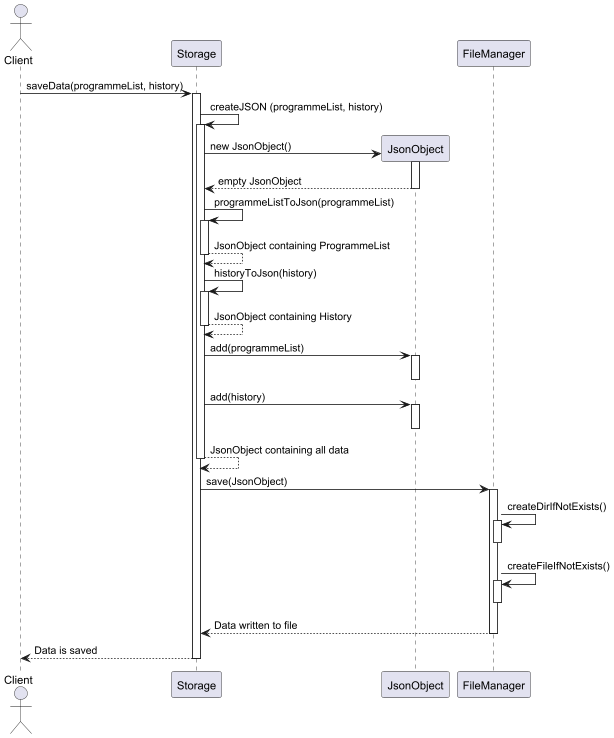

The diagram above was rendered by PlantUML. Its source (embedded in the PNG):
@startuml

actor Client

Client -> Storage : saveData(programmeList, history)
activate Storage

Storage -> Storage : createJSON (programmeList, history)
activate Storage
create JsonObject
Storage -> JsonObject : new JsonObject()
activate JsonObject
JsonObject --> Storage : empty JsonObject
deactivate JsonObject

Storage -> Storage : programmeListToJson(programmeList)
activate Storage
Storage --> Storage : JsonObject containing ProgrammeList
deactivate Storage

Storage -> Storage : historyToJson(history)
activate Storage
Storage --> Storage : JsonObject containing History
deactivate Storage

Storage -> JsonObject : add(programmeList)
activate JsonObject
deactivate JsonObject
Storage -> JsonObject : add(history)
activate JsonObject
deactivate JsonObject

Storage --> Storage : JsonObject containing all data
deactivate Storage


Storage -> FileManager : save(JsonObject)
activate FileManager

FileManager -> FileManager : createDirIfNotExists()
activate FileManager
deactivate FileManager
FileManager -> FileManager : createFileIfNotExists()
activate FileManager
deactivate FileManager

FileManager --> Storage : Data written to file
deactivate FileManager

Storage --> Client : Data is saved
deactivate Storage

@enduml